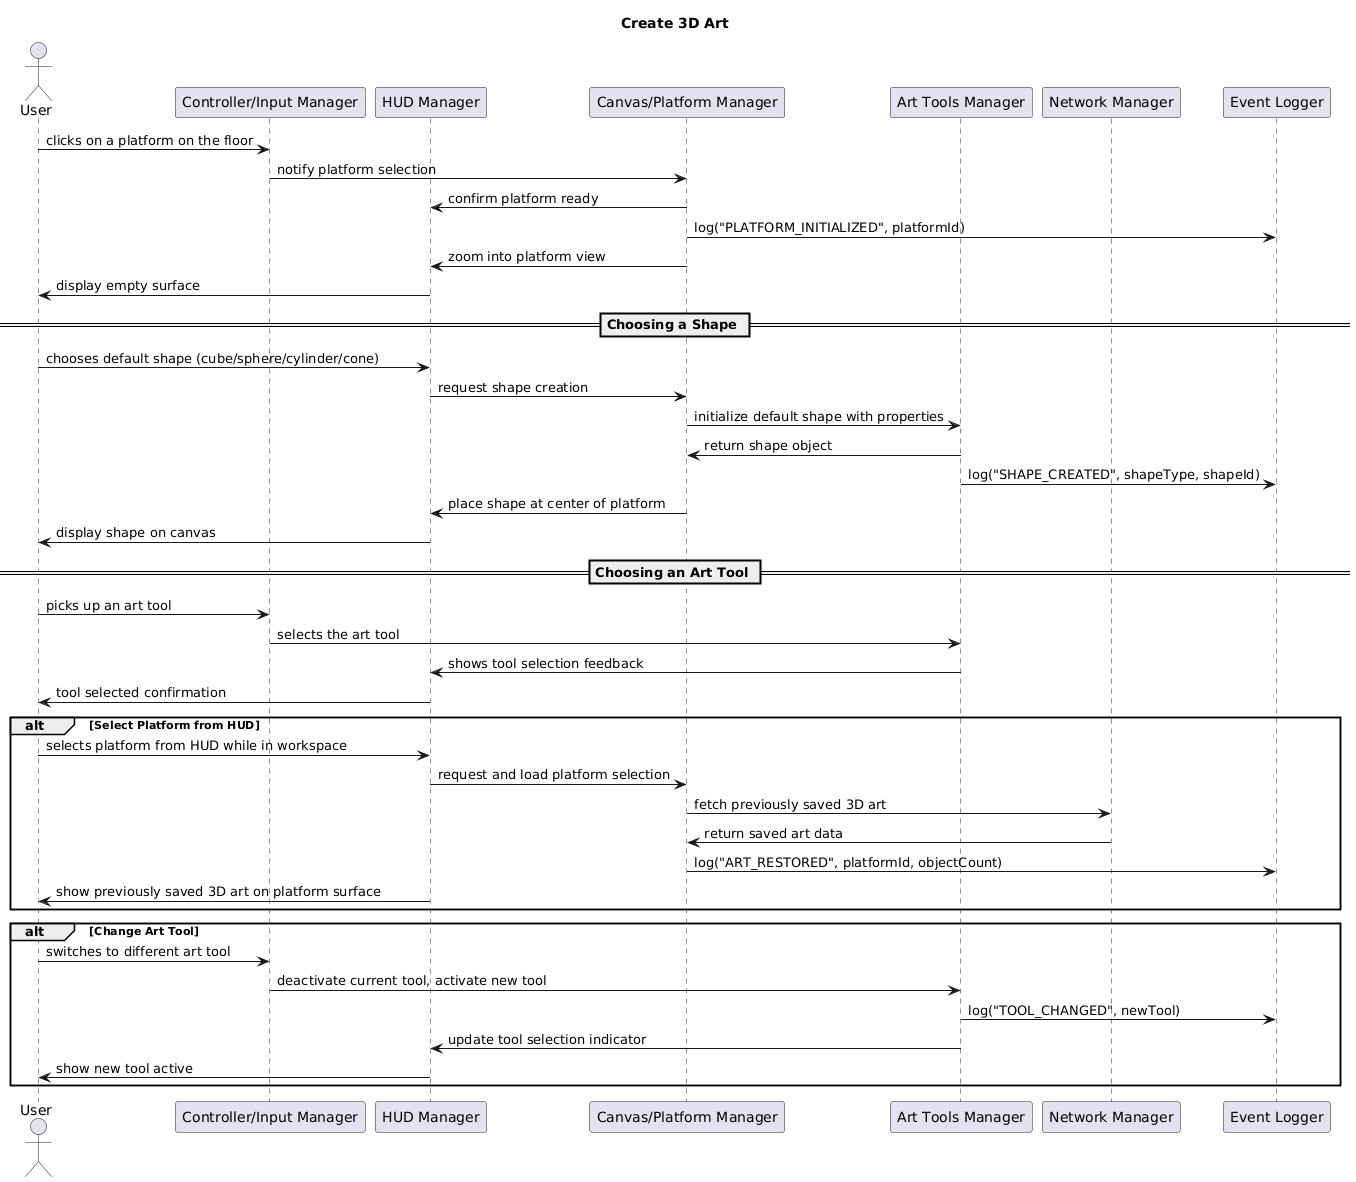

The diagram above was rendered by PlantUML. Its source (embedded in the PNG):
@startuml
actor User
participant "Controller/Input Manager" as Input
participant "HUD Manager" as HUD
participant "Canvas/Platform Manager" as Canvas
participant "Art Tools Manager" as Tools
participant "Network Manager" as Network
participant "Event Logger" as Logger

title Create 3D Art
User -> Input: clicks on a platform on the floor
Input -> Canvas: notify platform selection
Canvas -> HUD: confirm platform ready
Canvas -> Logger: log("PLATFORM_INITIALIZED", platformId)
Canvas -> HUD: zoom into platform view
HUD -> User: display empty surface

== Choosing a Shape ==
User -> HUD: chooses default shape (cube/sphere/cylinder/cone)
HUD -> Canvas: request shape creation
Canvas -> Tools: initialize default shape with properties
Tools -> Canvas: return shape object
Tools -> Logger: log("SHAPE_CREATED", shapeType, shapeId)
Canvas -> HUD: place shape at center of platform
HUD -> User: display shape on canvas

== Choosing an Art Tool ==
User -> Input: picks up an art tool
Input -> Tools: selects the art tool
Tools -> HUD: shows tool selection feedback
HUD -> User: tool selected confirmation

alt Select Platform from HUD
    User -> HUD: selects platform from HUD while in workspace
    HUD -> Canvas: request and load platform selection
    Canvas -> Network: fetch previously saved 3D art
    Network -> Canvas: return saved art data
    Canvas -> Logger: log("ART_RESTORED", platformId, objectCount)
    HUD -> User: show previously saved 3D art on platform surface
end

alt Change Art Tool
    User -> Input: switches to different art tool
    Input -> Tools: deactivate current tool, activate new tool
    Tools -> Logger: log("TOOL_CHANGED", newTool)
    Tools -> HUD: update tool selection indicator
    HUD -> User: show new tool active
end
@enduml